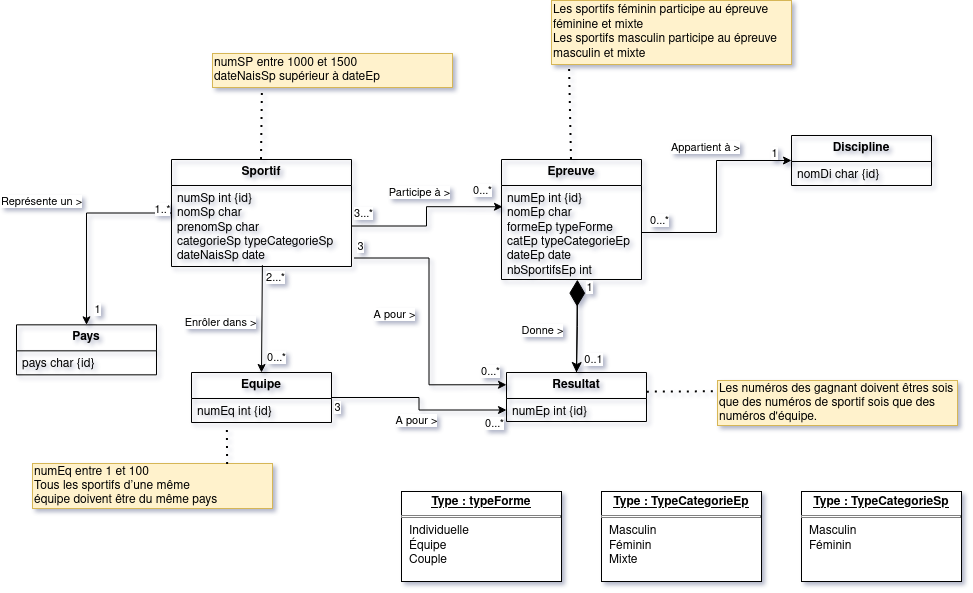

The diagram above was exported from draw.io. Its source (the exported page's mxGraphModel, read from the mxfile embedded in the PNG):
<mxGraphModel dx="1130" dy="643" grid="0" gridSize="10" guides="1" tooltips="1" connect="1" arrows="1" fold="1" page="1" pageScale="1" pageWidth="1169" pageHeight="827" background="#ffffff" math="0" shadow="1">
  <root>
    <mxCell id="0" />
    <mxCell id="1" parent="0" />
    <mxCell id="tjFm24zRbfXx8NUHiAH3-2" value="&lt;b&gt;Epreuve&lt;/b&gt;" style="swimlane;fontStyle=0;childLayout=stackLayout;horizontal=1;startSize=26;fillColor=none;horizontalStack=0;resizeParent=1;resizeParentMax=0;resizeLast=0;collapsible=1;marginBottom=0;whiteSpace=wrap;html=1;" parent="1" vertex="1">
      <mxGeometry x="583" y="264" width="140" height="120" as="geometry" />
    </mxCell>
    <mxCell id="tjFm24zRbfXx8NUHiAH3-5" value="&lt;div&gt;numEp int {id}&lt;/div&gt;&lt;div&gt;nomEp char&lt;br&gt;&lt;/div&gt;&lt;div&gt;formeEp typeForme&lt;br&gt;&lt;/div&gt;&lt;div&gt;catEp typeCategorieEp&lt;/div&gt;&lt;div&gt;dateEp date&lt;br&gt;&lt;/div&gt;&lt;div&gt;nbSportifsEp int&lt;br&gt;&lt;/div&gt;&lt;div&gt;&lt;br&gt;&lt;/div&gt;" style="text;strokeColor=none;fillColor=none;align=left;verticalAlign=top;spacingLeft=4;spacingRight=4;overflow=hidden;rotatable=0;points=[[0,0.5],[1,0.5]];portConstraint=eastwest;whiteSpace=wrap;html=1;" parent="tjFm24zRbfXx8NUHiAH3-2" vertex="1">
      <mxGeometry y="26" width="140" height="94" as="geometry" />
    </mxCell>
    <mxCell id="tjFm24zRbfXx8NUHiAH3-7" value="&lt;b&gt;Discipline&lt;/b&gt;" style="swimlane;fontStyle=0;childLayout=stackLayout;horizontal=1;startSize=26;fillColor=none;horizontalStack=0;resizeParent=1;resizeParentMax=0;resizeLast=0;collapsible=1;marginBottom=0;whiteSpace=wrap;html=1;" parent="1" vertex="1">
      <mxGeometry x="873" y="240" width="140" height="50" as="geometry" />
    </mxCell>
    <mxCell id="tjFm24zRbfXx8NUHiAH3-8" value="&lt;div&gt;nomDi char {id}&lt;/div&gt;&lt;div&gt;&lt;br&gt;&lt;/div&gt;" style="text;strokeColor=none;fillColor=none;align=left;verticalAlign=top;spacingLeft=4;spacingRight=4;overflow=hidden;rotatable=0;points=[[0,0.5],[1,0.5]];portConstraint=eastwest;whiteSpace=wrap;html=1;" parent="tjFm24zRbfXx8NUHiAH3-7" vertex="1">
      <mxGeometry y="26" width="140" height="24" as="geometry" />
    </mxCell>
    <mxCell id="tjFm24zRbfXx8NUHiAH3-29" style="edgeStyle=orthogonalEdgeStyle;rounded=0;orthogonalLoop=1;jettySize=auto;html=1;entryX=0.5;entryY=0;entryDx=0;entryDy=0;" parent="1" source="tjFm24zRbfXx8NUHiAH3-11" target="tjFm24zRbfXx8NUHiAH3-13" edge="1">
      <mxGeometry relative="1" as="geometry" />
    </mxCell>
    <mxCell id="tjFm24zRbfXx8NUHiAH3-43" value="&lt;div&gt;1..*&lt;/div&gt;" style="edgeLabel;html=1;align=center;verticalAlign=middle;resizable=0;points=[];" parent="tjFm24zRbfXx8NUHiAH3-29" vertex="1" connectable="0">
      <mxGeometry x="-0.8" relative="1" as="geometry">
        <mxPoint x="10" y="-4" as="offset" />
      </mxGeometry>
    </mxCell>
    <mxCell id="tjFm24zRbfXx8NUHiAH3-44" value="1" style="edgeLabel;html=1;align=center;verticalAlign=middle;resizable=0;points=[];" parent="tjFm24zRbfXx8NUHiAH3-29" vertex="1" connectable="0">
      <mxGeometry x="0.8" y="5" relative="1" as="geometry">
        <mxPoint x="5" y="4" as="offset" />
      </mxGeometry>
    </mxCell>
    <mxCell id="tjFm24zRbfXx8NUHiAH3-45" value="Représente un &amp;gt;" style="edgeLabel;html=1;align=center;verticalAlign=middle;resizable=0;points=[];" parent="tjFm24zRbfXx8NUHiAH3-29" vertex="1" connectable="0">
      <mxGeometry x="-0.1571" y="2" relative="1" as="geometry">
        <mxPoint x="-48" y="-14" as="offset" />
      </mxGeometry>
    </mxCell>
    <mxCell id="bULl0N_JgR4Jdli9beTx-19" style="edgeStyle=orthogonalEdgeStyle;rounded=0;orthogonalLoop=1;jettySize=auto;html=1;entryX=0;entryY=0.25;entryDx=0;entryDy=0;exitX=1.014;exitY=0.895;exitDx=0;exitDy=0;exitPerimeter=0;" edge="1" parent="1" source="tjFm24zRbfXx8NUHiAH3-12" target="bULl0N_JgR4Jdli9beTx-3">
      <mxGeometry relative="1" as="geometry" />
    </mxCell>
    <mxCell id="bULl0N_JgR4Jdli9beTx-20" value="3" style="edgeLabel;html=1;align=center;verticalAlign=middle;resizable=0;points=[];" vertex="1" connectable="0" parent="bULl0N_JgR4Jdli9beTx-19">
      <mxGeometry x="-0.905" y="1" relative="1" as="geometry">
        <mxPoint x="-7" y="-11" as="offset" />
      </mxGeometry>
    </mxCell>
    <mxCell id="bULl0N_JgR4Jdli9beTx-21" value="0...*" style="edgeLabel;html=1;align=center;verticalAlign=middle;resizable=0;points=[];" vertex="1" connectable="0" parent="bULl0N_JgR4Jdli9beTx-19">
      <mxGeometry x="0.8996" y="3" relative="1" as="geometry">
        <mxPoint x="-2" y="-11" as="offset" />
      </mxGeometry>
    </mxCell>
    <mxCell id="bULl0N_JgR4Jdli9beTx-22" value="A pour &amp;gt;" style="edgeLabel;html=1;align=center;verticalAlign=middle;resizable=0;points=[];" vertex="1" connectable="0" parent="bULl0N_JgR4Jdli9beTx-19">
      <mxGeometry x="-0.0114" y="-2" relative="1" as="geometry">
        <mxPoint x="-33" y="-7" as="offset" />
      </mxGeometry>
    </mxCell>
    <mxCell id="tjFm24zRbfXx8NUHiAH3-11" value="&lt;b&gt;Sportif&lt;/b&gt;" style="swimlane;fontStyle=0;childLayout=stackLayout;horizontal=1;startSize=26;fillColor=none;horizontalStack=0;resizeParent=1;resizeParentMax=0;resizeLast=0;collapsible=1;marginBottom=0;whiteSpace=wrap;html=1;" parent="1" vertex="1">
      <mxGeometry x="253" y="264" width="180" height="107" as="geometry" />
    </mxCell>
    <mxCell id="tjFm24zRbfXx8NUHiAH3-12" value="&lt;div&gt;numSp int {id}&lt;/div&gt;&lt;div&gt;nomSp char&lt;br&gt;&lt;/div&gt;&lt;div&gt;prenomSp char &lt;br&gt;&lt;/div&gt;&lt;div&gt;categorieSp typeCategorieSp&lt;/div&gt;&lt;div&gt;dateNaisSp date&lt;/div&gt;&lt;div&gt;&lt;br&gt;&lt;/div&gt;" style="text;strokeColor=none;fillColor=none;align=left;verticalAlign=top;spacingLeft=4;spacingRight=4;overflow=hidden;rotatable=0;points=[[0,0.5],[1,0.5]];portConstraint=eastwest;whiteSpace=wrap;html=1;" parent="tjFm24zRbfXx8NUHiAH3-11" vertex="1">
      <mxGeometry y="26" width="180" height="81" as="geometry" />
    </mxCell>
    <mxCell id="tjFm24zRbfXx8NUHiAH3-13" value="&lt;div&gt;&lt;b&gt;Pays&lt;/b&gt;&lt;/div&gt;" style="swimlane;fontStyle=0;childLayout=stackLayout;horizontal=1;startSize=26;fillColor=none;horizontalStack=0;resizeParent=1;resizeParentMax=0;resizeLast=0;collapsible=1;marginBottom=0;whiteSpace=wrap;html=1;" parent="1" vertex="1">
      <mxGeometry x="98" y="429.33000000000004" width="140" height="50" as="geometry" />
    </mxCell>
    <mxCell id="tjFm24zRbfXx8NUHiAH3-14" value="&lt;div&gt;pays char {id}&lt;/div&gt;" style="text;strokeColor=none;fillColor=none;align=left;verticalAlign=top;spacingLeft=4;spacingRight=4;overflow=hidden;rotatable=0;points=[[0,0.5],[1,0.5]];portConstraint=eastwest;whiteSpace=wrap;html=1;" parent="tjFm24zRbfXx8NUHiAH3-13" vertex="1">
      <mxGeometry y="26" width="140" height="24" as="geometry" />
    </mxCell>
    <mxCell id="tjFm24zRbfXx8NUHiAH3-21" value="&lt;p style=&quot;margin: 4px 0px 0px; text-align: center; text-decoration: underline;&quot;&gt;&lt;b&gt;Type : TypeCategorieEp&lt;/b&gt;&lt;/p&gt;&lt;hr size=&quot;1&quot; style=&quot;border-style:solid;&quot;&gt;&lt;p style=&quot;margin:0px;margin-left:8px;&quot;&gt;Masculin&lt;/p&gt;&lt;p style=&quot;margin:0px;margin-left:8px;&quot;&gt;Féminin&lt;/p&gt;&lt;p style=&quot;margin:0px;margin-left:8px;&quot;&gt;Mixte&lt;br&gt;&lt;/p&gt;" style="verticalAlign=top;align=left;overflow=fill;html=1;whiteSpace=wrap;" parent="1" vertex="1">
      <mxGeometry x="683" y="596" width="160" height="90" as="geometry" />
    </mxCell>
    <mxCell id="tjFm24zRbfXx8NUHiAH3-22" value="&lt;p style=&quot;margin: 4px 0px 0px; text-align: center; text-decoration: underline;&quot;&gt;&lt;b&gt;Type : typeForme&lt;br&gt;&lt;/b&gt;&lt;/p&gt;&lt;hr size=&quot;1&quot; style=&quot;border-style:solid;&quot;&gt;&lt;p style=&quot;margin:0px;margin-left:8px;&quot;&gt;Individuelle&lt;/p&gt;&lt;p style=&quot;margin:0px;margin-left:8px;&quot;&gt;Équipe&lt;/p&gt;&lt;p style=&quot;margin:0px;margin-left:8px;&quot;&gt;Couple&lt;br&gt;&lt;/p&gt;" style="verticalAlign=top;align=left;overflow=fill;html=1;whiteSpace=wrap;" parent="1" vertex="1">
      <mxGeometry x="483" y="596" width="160" height="90" as="geometry" />
    </mxCell>
    <mxCell id="tjFm24zRbfXx8NUHiAH3-55" style="edgeStyle=orthogonalEdgeStyle;rounded=0;orthogonalLoop=1;jettySize=auto;html=1;" parent="1" source="tjFm24zRbfXx8NUHiAH3-5" target="tjFm24zRbfXx8NUHiAH3-7" edge="1">
      <mxGeometry relative="1" as="geometry" />
    </mxCell>
    <mxCell id="tjFm24zRbfXx8NUHiAH3-64" value="Appartient à &amp;gt;" style="edgeLabel;html=1;align=center;verticalAlign=middle;resizable=0;points=[];" parent="tjFm24zRbfXx8NUHiAH3-55" vertex="1" connectable="0">
      <mxGeometry x="-0.1294" y="-1" relative="1" as="geometry">
        <mxPoint x="-13" y="-64" as="offset" />
      </mxGeometry>
    </mxCell>
    <mxCell id="tjFm24zRbfXx8NUHiAH3-65" value="1" style="edgeLabel;html=1;align=center;verticalAlign=middle;resizable=0;points=[];" parent="tjFm24zRbfXx8NUHiAH3-55" vertex="1" connectable="0">
      <mxGeometry x="0.8353" y="-2" relative="1" as="geometry">
        <mxPoint y="-10" as="offset" />
      </mxGeometry>
    </mxCell>
    <mxCell id="tjFm24zRbfXx8NUHiAH3-66" value="&lt;div&gt;0...*&lt;/div&gt;" style="edgeLabel;html=1;align=center;verticalAlign=middle;resizable=0;points=[];" parent="tjFm24zRbfXx8NUHiAH3-55" vertex="1" connectable="0">
      <mxGeometry x="-0.85" y="-3" relative="1" as="geometry">
        <mxPoint y="-16" as="offset" />
      </mxGeometry>
    </mxCell>
    <mxCell id="tjFm24zRbfXx8NUHiAH3-57" style="edgeStyle=orthogonalEdgeStyle;rounded=0;orthogonalLoop=1;jettySize=auto;html=1;entryX=0.007;entryY=0.226;entryDx=0;entryDy=0;entryPerimeter=0;" parent="1" source="tjFm24zRbfXx8NUHiAH3-12" target="tjFm24zRbfXx8NUHiAH3-5" edge="1">
      <mxGeometry relative="1" as="geometry" />
    </mxCell>
    <mxCell id="tjFm24zRbfXx8NUHiAH3-59" value="&lt;div&gt;0...*&lt;/div&gt;" style="edgeLabel;html=1;align=center;verticalAlign=middle;resizable=0;points=[];" parent="tjFm24zRbfXx8NUHiAH3-57" vertex="1" connectable="0">
      <mxGeometry x="0.9089" y="2" relative="1" as="geometry">
        <mxPoint x="-13" y="-15" as="offset" />
      </mxGeometry>
    </mxCell>
    <mxCell id="tjFm24zRbfXx8NUHiAH3-60" value="Participe à &amp;gt;" style="edgeLabel;html=1;align=center;verticalAlign=middle;resizable=0;points=[];" parent="tjFm24zRbfXx8NUHiAH3-57" vertex="1" connectable="0">
      <mxGeometry x="0.1308" relative="1" as="geometry">
        <mxPoint x="-9" y="-15" as="offset" />
      </mxGeometry>
    </mxCell>
    <mxCell id="tjFm24zRbfXx8NUHiAH3-75" value="3...*" style="edgeLabel;html=1;align=center;verticalAlign=middle;resizable=0;points=[];" parent="tjFm24zRbfXx8NUHiAH3-57" vertex="1" connectable="0">
      <mxGeometry x="-0.8756" relative="1" as="geometry">
        <mxPoint y="-13" as="offset" />
      </mxGeometry>
    </mxCell>
    <mxCell id="tjFm24zRbfXx8NUHiAH3-69" value="&lt;p style=&quot;margin: 4px 0px 0px; text-align: center; text-decoration: underline;&quot;&gt;&lt;b&gt;Type : TypeCategorieSp&lt;/b&gt;&lt;/p&gt;&lt;hr size=&quot;1&quot; style=&quot;border-style:solid;&quot;&gt;&lt;p style=&quot;margin:0px;margin-left:8px;&quot;&gt;Masculin&lt;/p&gt;&lt;p style=&quot;margin:0px;margin-left:8px;&quot;&gt;Féminin&lt;/p&gt;&lt;p style=&quot;margin:0px;margin-left:8px;&quot;&gt;&lt;br&gt;&lt;/p&gt;" style="verticalAlign=top;align=left;overflow=fill;html=1;whiteSpace=wrap;" parent="1" vertex="1">
      <mxGeometry x="883" y="596" width="160" height="90" as="geometry" />
    </mxCell>
    <mxCell id="tjFm24zRbfXx8NUHiAH3-70" value="&lt;div align=&quot;left&quot;&gt;numSP entre 1000 et 1500&lt;/div&gt;&lt;div align=&quot;left&quot;&gt;dateNaisSp supérieur à dateEp&lt;/div&gt;" style="html=1;whiteSpace=wrap;align=left;fillColor=#fff2cc;strokeColor=#d6b656;" parent="1" vertex="1">
      <mxGeometry x="294" y="158" width="240" height="34" as="geometry" />
    </mxCell>
    <mxCell id="tjFm24zRbfXx8NUHiAH3-71" value="" style="endArrow=none;dashed=1;html=1;dashPattern=1 3;strokeWidth=2;rounded=0;entryX=0.208;entryY=1.02;entryDx=0;entryDy=0;entryPerimeter=0;exitX=0.5;exitY=0;exitDx=0;exitDy=0;" parent="1" source="tjFm24zRbfXx8NUHiAH3-11" target="tjFm24zRbfXx8NUHiAH3-70" edge="1">
      <mxGeometry width="50" height="50" relative="1" as="geometry">
        <mxPoint x="593" y="474" as="sourcePoint" />
        <mxPoint x="643" y="424" as="targetPoint" />
      </mxGeometry>
    </mxCell>
    <mxCell id="tjFm24zRbfXx8NUHiAH3-72" value="&lt;div&gt;Les sportifs féminin participe au épreuve féminine et mixte&lt;/div&gt;&lt;div&gt;Les sportifs masculin participe au épreuve masculin et mixte&lt;/div&gt;" style="html=1;whiteSpace=wrap;align=left;fillColor=#fff2cc;strokeColor=#d6b656;" parent="1" vertex="1">
      <mxGeometry x="633" y="105" width="240" height="64" as="geometry" />
    </mxCell>
    <mxCell id="tjFm24zRbfXx8NUHiAH3-73" value="" style="endArrow=none;dashed=1;html=1;dashPattern=1 3;strokeWidth=2;rounded=0;entryX=0.075;entryY=1;entryDx=0;entryDy=0;entryPerimeter=0;exitX=0.5;exitY=0;exitDx=0;exitDy=0;" parent="1" source="tjFm24zRbfXx8NUHiAH3-2" target="tjFm24zRbfXx8NUHiAH3-72" edge="1">
      <mxGeometry width="50" height="50" relative="1" as="geometry">
        <mxPoint x="593" y="474" as="sourcePoint" />
        <mxPoint x="643" y="424" as="targetPoint" />
      </mxGeometry>
    </mxCell>
    <mxCell id="bULl0N_JgR4Jdli9beTx-2" value="" style="endArrow=diamondThin;endFill=1;endSize=24;html=1;rounded=0;entryX=0.542;entryY=1.002;entryDx=0;entryDy=0;entryPerimeter=0;exitX=0.5;exitY=0;exitDx=0;exitDy=0;" edge="1" parent="1" source="bULl0N_JgR4Jdli9beTx-3" target="tjFm24zRbfXx8NUHiAH3-5">
      <mxGeometry width="160" relative="1" as="geometry">
        <mxPoint x="659" y="456" as="sourcePoint" />
        <mxPoint x="768" y="485" as="targetPoint" />
      </mxGeometry>
    </mxCell>
    <mxCell id="bULl0N_JgR4Jdli9beTx-5" value="0..1" style="edgeLabel;html=1;align=center;verticalAlign=middle;resizable=0;points=[];" vertex="1" connectable="0" parent="bULl0N_JgR4Jdli9beTx-2">
      <mxGeometry x="-0.6877" y="1" relative="1" as="geometry">
        <mxPoint x="17" y="1" as="offset" />
      </mxGeometry>
    </mxCell>
    <mxCell id="bULl0N_JgR4Jdli9beTx-6" value="1" style="edgeLabel;html=1;align=center;verticalAlign=middle;resizable=0;points=[];" vertex="1" connectable="0" parent="bULl0N_JgR4Jdli9beTx-2">
      <mxGeometry x="0.3903" y="-2" relative="1" as="geometry">
        <mxPoint x="10" y="-21" as="offset" />
      </mxGeometry>
    </mxCell>
    <mxCell id="bULl0N_JgR4Jdli9beTx-7" value="Donne &amp;gt;" style="edgeLabel;html=1;align=center;verticalAlign=middle;resizable=0;points=[];" vertex="1" connectable="0" parent="bULl0N_JgR4Jdli9beTx-2">
      <mxGeometry x="-0.2023" y="-2" relative="1" as="geometry">
        <mxPoint x="-37" y="-6" as="offset" />
      </mxGeometry>
    </mxCell>
    <mxCell id="bULl0N_JgR4Jdli9beTx-3" value="&lt;b&gt;Resultat&lt;/b&gt;" style="swimlane;fontStyle=0;childLayout=stackLayout;horizontal=1;startSize=26;fillColor=none;horizontalStack=0;resizeParent=1;resizeParentMax=0;resizeLast=0;collapsible=1;marginBottom=0;whiteSpace=wrap;html=1;" vertex="1" parent="1">
      <mxGeometry x="588" y="477" width="140" height="49" as="geometry" />
    </mxCell>
    <mxCell id="bULl0N_JgR4Jdli9beTx-4" value="&lt;div&gt;numEp int {id}&lt;/div&gt;" style="text;strokeColor=none;fillColor=none;align=left;verticalAlign=top;spacingLeft=4;spacingRight=4;overflow=hidden;rotatable=0;points=[[0,0.5],[1,0.5]];portConstraint=eastwest;whiteSpace=wrap;html=1;" vertex="1" parent="bULl0N_JgR4Jdli9beTx-3">
      <mxGeometry y="26" width="140" height="23" as="geometry" />
    </mxCell>
    <mxCell id="bULl0N_JgR4Jdli9beTx-24" value="" style="edgeStyle=elbowEdgeStyle;elbow=vertical;endArrow=classic;html=1;curved=0;rounded=0;endSize=8;startSize=8;entryX=0.5;entryY=0;entryDx=0;entryDy=0;exitX=0.542;exitY=1.02;exitDx=0;exitDy=0;exitPerimeter=0;" edge="1" parent="1" source="tjFm24zRbfXx8NUHiAH3-5" target="bULl0N_JgR4Jdli9beTx-3">
      <mxGeometry width="50" height="50" relative="1" as="geometry">
        <mxPoint x="753" y="438" as="sourcePoint" />
        <mxPoint x="843" y="357" as="targetPoint" />
      </mxGeometry>
    </mxCell>
    <mxCell id="bULl0N_JgR4Jdli9beTx-39" style="edgeStyle=orthogonalEdgeStyle;rounded=0;orthogonalLoop=1;jettySize=auto;html=1;entryX=0;entryY=0.5;entryDx=0;entryDy=0;" edge="1" parent="1" source="bULl0N_JgR4Jdli9beTx-30" target="bULl0N_JgR4Jdli9beTx-4">
      <mxGeometry relative="1" as="geometry" />
    </mxCell>
    <mxCell id="bULl0N_JgR4Jdli9beTx-40" value="0...*" style="edgeLabel;html=1;align=center;verticalAlign=middle;resizable=0;points=[];" vertex="1" connectable="0" parent="bULl0N_JgR4Jdli9beTx-39">
      <mxGeometry x="0.8489" y="-2" relative="1" as="geometry">
        <mxPoint x="2" y="11" as="offset" />
      </mxGeometry>
    </mxCell>
    <mxCell id="bULl0N_JgR4Jdli9beTx-41" value="3" style="edgeLabel;html=1;align=center;verticalAlign=middle;resizable=0;points=[];" vertex="1" connectable="0" parent="bULl0N_JgR4Jdli9beTx-39">
      <mxGeometry x="-0.8756" relative="1" as="geometry">
        <mxPoint x="-7" y="9" as="offset" />
      </mxGeometry>
    </mxCell>
    <mxCell id="bULl0N_JgR4Jdli9beTx-42" value="A pour &amp;gt;" style="edgeLabel;html=1;align=center;verticalAlign=middle;resizable=0;points=[];" vertex="1" connectable="0" parent="bULl0N_JgR4Jdli9beTx-39">
      <mxGeometry x="0.0276" relative="1" as="geometry">
        <mxPoint x="-3" y="14" as="offset" />
      </mxGeometry>
    </mxCell>
    <mxCell id="bULl0N_JgR4Jdli9beTx-30" value="&lt;b&gt;Equipe&lt;/b&gt;" style="swimlane;fontStyle=0;childLayout=stackLayout;horizontal=1;startSize=26;fillColor=none;horizontalStack=0;resizeParent=1;resizeParentMax=0;resizeLast=0;collapsible=1;marginBottom=0;whiteSpace=wrap;html=1;" vertex="1" parent="1">
      <mxGeometry x="273" y="477" width="140" height="50" as="geometry" />
    </mxCell>
    <mxCell id="bULl0N_JgR4Jdli9beTx-31" value="&lt;div&gt;numEq int {id}&lt;/div&gt;&lt;div&gt;&lt;br&gt;&lt;/div&gt;" style="text;strokeColor=none;fillColor=none;align=left;verticalAlign=top;spacingLeft=4;spacingRight=4;overflow=hidden;rotatable=0;points=[[0,0.5],[1,0.5]];portConstraint=eastwest;whiteSpace=wrap;html=1;" vertex="1" parent="bULl0N_JgR4Jdli9beTx-30">
      <mxGeometry y="26" width="140" height="24" as="geometry" />
    </mxCell>
    <mxCell id="bULl0N_JgR4Jdli9beTx-35" value="" style="endArrow=classic;html=1;rounded=0;entryX=0.5;entryY=0;entryDx=0;entryDy=0;exitX=0.505;exitY=0.984;exitDx=0;exitDy=0;exitPerimeter=0;" edge="1" parent="1" source="tjFm24zRbfXx8NUHiAH3-12" target="bULl0N_JgR4Jdli9beTx-30">
      <mxGeometry width="50" height="50" relative="1" as="geometry">
        <mxPoint x="316" y="455" as="sourcePoint" />
        <mxPoint x="366" y="405" as="targetPoint" />
      </mxGeometry>
    </mxCell>
    <mxCell id="bULl0N_JgR4Jdli9beTx-36" value="2...*" style="edgeLabel;html=1;align=center;verticalAlign=middle;resizable=0;points=[];" vertex="1" connectable="0" parent="bULl0N_JgR4Jdli9beTx-35">
      <mxGeometry x="-0.7075" y="-2" relative="1" as="geometry">
        <mxPoint x="15" y="-4" as="offset" />
      </mxGeometry>
    </mxCell>
    <mxCell id="bULl0N_JgR4Jdli9beTx-37" value="0...*" style="edgeLabel;html=1;align=center;verticalAlign=middle;resizable=0;points=[];" vertex="1" connectable="0" parent="bULl0N_JgR4Jdli9beTx-35">
      <mxGeometry x="0.5425" y="1" relative="1" as="geometry">
        <mxPoint x="13" y="9" as="offset" />
      </mxGeometry>
    </mxCell>
    <mxCell id="bULl0N_JgR4Jdli9beTx-38" value="Enrôler dans &amp;gt;" style="edgeLabel;html=1;align=center;verticalAlign=middle;resizable=0;points=[];" vertex="1" connectable="0" parent="bULl0N_JgR4Jdli9beTx-35">
      <mxGeometry x="0.0065" y="1" relative="1" as="geometry">
        <mxPoint x="-43" y="3" as="offset" />
      </mxGeometry>
    </mxCell>
    <mxCell id="bULl0N_JgR4Jdli9beTx-43" value="&lt;div align=&quot;left&quot;&gt;numEq entre 1 et 100&lt;/div&gt;&lt;div align=&quot;left&quot;&gt;Tous les sportifs d’une même&lt;br&gt;équipe doivent être du même pays&lt;br&gt;&lt;/div&gt;" style="html=1;whiteSpace=wrap;align=left;fillColor=#fff2cc;strokeColor=#d6b656;" vertex="1" parent="1">
      <mxGeometry x="114" y="568" width="240" height="45" as="geometry" />
    </mxCell>
    <mxCell id="bULl0N_JgR4Jdli9beTx-44" value="" style="endArrow=none;dashed=1;html=1;dashPattern=1 3;strokeWidth=2;rounded=0;entryX=0.256;entryY=1.125;entryDx=0;entryDy=0;entryPerimeter=0;exitX=0.813;exitY=0.022;exitDx=0;exitDy=0;exitPerimeter=0;" edge="1" parent="1" source="bULl0N_JgR4Jdli9beTx-43" target="bULl0N_JgR4Jdli9beTx-31">
      <mxGeometry width="50" height="50" relative="1" as="geometry">
        <mxPoint x="304" y="651" as="sourcePoint" />
        <mxPoint x="328" y="558" as="targetPoint" />
      </mxGeometry>
    </mxCell>
    <mxCell id="bULl0N_JgR4Jdli9beTx-45" value="&lt;div&gt;Les numéros des gagnant doivent êtres sois &lt;br&gt;&lt;/div&gt;&lt;div&gt;que des numéros de sportif sois que des numéros d'équipe.&lt;br&gt;&lt;/div&gt;" style="html=1;whiteSpace=wrap;align=left;fillColor=#fff2cc;strokeColor=#d6b656;" vertex="1" parent="1">
      <mxGeometry x="799" y="485" width="240" height="45" as="geometry" />
    </mxCell>
    <mxCell id="bULl0N_JgR4Jdli9beTx-46" value="" style="endArrow=none;dashed=1;html=1;dashPattern=1 3;strokeWidth=2;rounded=0;entryX=0;entryY=0.25;entryDx=0;entryDy=0;exitX=1.006;exitY=0.401;exitDx=0;exitDy=0;exitPerimeter=0;" edge="1" parent="1" source="bULl0N_JgR4Jdli9beTx-3" target="bULl0N_JgR4Jdli9beTx-45">
      <mxGeometry width="50" height="50" relative="1" as="geometry">
        <mxPoint x="751" y="595" as="sourcePoint" />
        <mxPoint x="751" y="556" as="targetPoint" />
      </mxGeometry>
    </mxCell>
  </root>
</mxGraphModel>